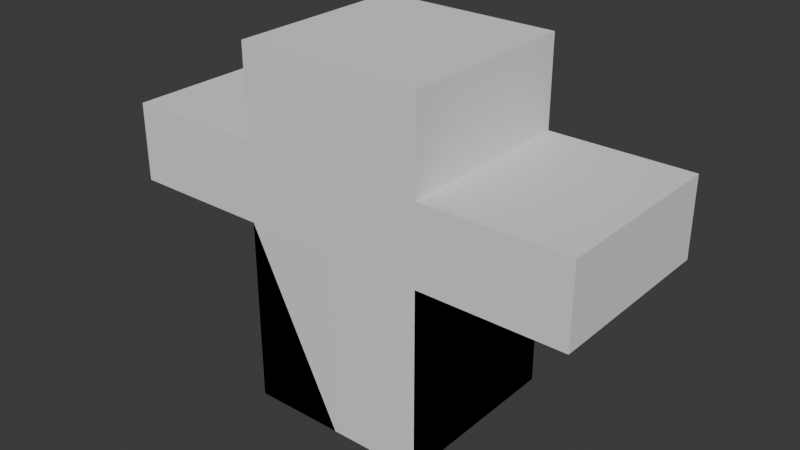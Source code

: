 # Source: cubo.blend  (saved by Blender 4.0.36; exported with 4.5.12 LTS)
import bpy
from mathutils import Matrix  # noqa: F401  (used for matrix-valued properties, if any)

bpy.ops.wm.read_factory_settings(use_empty=True)
scene = bpy.context.scene
scene.name = 'Scene'

# ---- collections
col_collection = bpy.data.collections.new('Collection'); scene.collection.children.link(col_collection)

# ---- world
world_world = bpy.data.worlds.new('World'); scene.world = world_world
world_world.use_nodes = True; world_world.node_tree.nodes.clear()
_N = world_world.node_tree.nodes; _L = world_world.node_tree.links
n0 = _N.new('ShaderNodeOutputWorld'); n0.name = 'World Output'; n0.location = (300, 300)
n1 = _N.new('ShaderNodeBackground'); n1.name = 'Background'; n1.location = (10, 300)
n1.inputs[0].default_value = (0.05088, 0.05088, 0.05088, 1.0)
_L.new(n1.outputs[0], n0.inputs[0])
n0.is_active_output = True
world_world.color = (0.05088, 0.05088, 0.05088)
world_world.use_sun_shadow = False
world_world.sun_shadow_jitter_overblur = 0.0

# ---- meshes
me_cube_001 = bpy.data.meshes.new('Cube.001')
me_cube_001.from_pydata([(-1.0, -1.0, -1.0), (-1.0, -1.0, 1.0), (-1.0, 1.0, -1.0), (-1.0, 1.0, 1.0), (1.0, -1.0, -1.0), (1.0, -1.0, 1.0), (1.0, 1.0, -1.0), (1.0, 1.0, 1.0), (-1.0, -1.0, -1.0), (-1.0, -1.0, 1.0), (-1.0, 1.0, -1.0), (-1.0, 1.0, 1.0), (1.0, -1.0, -1.0), (1.0, -1.0, 1.0), (1.0, 1.0, -1.0), (1.0, 1.0, 1.0), (-1.0, -1.0, 1.0), (-1.0, 1.0, 1.0), (1.0, -1.0, 1.0), (1.0, 1.0, 1.0), (-1.0, -1.0, 1.852), (-1.0, 1.0, 1.852), (1.0, -1.0, 1.852), (1.0, 1.0, 1.852), (0.5498, 1.0, 1.0), (2.55, -1.0, 1.0), (2.55, 1.0, 1.0), (2.55, -1.0, 1.852), (2.55, 1.0, 1.852), (-2.54, -1.0, 1.0), (-2.54, 1.0, 1.0), (-0.9418, 1.0, 1.0), (-2.54, -1.0, 1.852), (-2.54, 1.0, 1.852), (-1.392, 1.0, 1.0), (0.608, 1.0, 1.0), (1.0, 1.0, 1.972), (-1.0, -1.0, 2.824), (-1.0, 1.0, 2.824), (1.0, -1.0, 2.824), (1.0, 1.0, 2.824), (0.608, 1.0, 1.972), (0.0, 1.0, -1.0), (0.0, 1.0, 1.0), (0.0, -1.0, -1.0), (0.0, -1.021, 1.021), (0.0, -1.021, 1.021), (0.0, 1.013, 1.852), (0.0, -1.0, 1.852), (0.0, 1.0, 2.824), (0.0, -1.0, 2.824)], [(35, 41)], [(0, 2, 3, 1), (2, 6, 7, 3), (6, 4, 5, 7), (4, 0, 1, 5), (2, 0, 4, 6), (7, 5, 1, 3), (8, 9, 11, 10), (42, 43, 15, 14), (14, 15, 13, 12), (44, 45, 9, 8), (42, 14, 12, 44), (11, 9, 16, 17), (46, 18, 22, 48), (45, 13, 18, 46), (15, 43, 11, 17, 19), (13, 15, 19, 18), (22, 23, 40, 39), (19, 17, 21, 47, 23), (17, 19, 31, 30), (21, 17, 30, 33), (25, 26, 28, 27), (22, 18, 25, 27), (23, 22, 27, 28), (19, 23, 28, 26), (18, 19, 26, 25), (30, 31, 35, 34), (30, 29, 32, 33), (19, 26, 35, 31), (20, 21, 33, 32), (16, 20, 32, 29), (24, 17, 30, 34), (17, 16, 29, 30), (26, 24, 34, 35), (49, 38, 37, 50), (21, 20, 37, 38), (23, 19, 36, 40), (48, 22, 39, 50), (47, 21, 38, 49), (23, 47, 49, 40), (20, 48, 50, 37), (40, 49, 50, 39), (9, 45, 46, 16), (16, 46, 48, 20), (10, 42, 44, 8), (12, 13, 45, 44), (10, 11, 43, 42)])
_uv = me_cube_001.uv_layers.new(name='UVMap')
_uv.uv.foreach_set('vector', [0.375, 0.0, 0.375, 0.25, 0.625, 0.25, 0.625, 0.0, 0.375, 0.25, 0.375, 0.5, 0.625, 0.5, 0.625, 0.25, 0.375, 0.5, 0.375, 0.75, 0.625, 0.75, 0.625, 0.5, 0.375, 0.75, 0.375, 1.0, 0.625, 1.0, 0.625, 0.75, 0.125, 0.5, 0.125, 0.75, 0.375, 0.75, 0.375, 0.5, 0.625, 0.5, 0.625, 0.75, 0.875, 0.75, 0.875, 0.5, 0.375, 0.0, 0.625, 0.0, 0.625, 0.25, 0.375, 0.25, 0.375, 0.375, 0.625, 0.375, 0.625, 0.5, 0.375, 0.5, 0.375, 0.5, 0.625, 0.5, 0.625, 0.75, 0.375, 0.75, 0.375, 0.875, 0.625, 0.875, 0.625, 1.0, 0.375, 1.0, 0.25, 0.5, 0.375, 0.5, 0.375, 0.75, 0.25, 0.75, 0.625, 0.25, 0.625, 0.0, 0.625, 0.0, 0.625, 0.25, 0.625, 0.875, 0.625, 0.75, 0.625, 0.75, 0.625, 0.875, 0.625, 0.875, 0.625, 0.75, 0.625, 0.75, 0.625, 0.875, 0.625, 0.5, 0.625, 0.375, 0.625, 0.25, 0.625, 0.25, 0.625, 0.5, 0.625, 0.75, 0.625, 0.5, 0.625, 0.5, 0.625, 0.75, 0.625, 0.75, 0.625, 0.5, 0.625, 0.5, 0.625, 0.75, 0.625, 0.5, 0.625, 0.25, 0.625, 0.25, 0.625, 0.375, 0.625, 0.5, 0.625, 0.25, 0.625, 0.5, 0.625, 0.5, 0.625, 0.25, 0.625, 0.25, 0.625, 0.25, 0.625, 0.25, 0.625, 0.25, 0.625, 0.75, 0.625, 0.5, 0.625, 0.5, 0.625, 0.75, 0.625, 0.75, 0.625, 0.75, 0.625, 0.75, 0.625, 0.75, 0.625, 0.5, 0.625, 0.75, 0.625, 0.75, 0.625, 0.5, 0.625, 0.5, 0.625, 0.5, 0.625, 0.5, 0.625, 0.5, 0.625, 0.75, 0.625, 0.5, 0.625, 0.5, 0.625, 0.75, 0.625, 0.25, 0.625, 0.5, 0.625, 0.5, 0.625, 0.25, 0.625, 0.25, 0.625, 0.0, 0.625, 0.0, 0.625, 0.25, 0.625, 0.5, 0.625, 0.5, 0.625, 0.5, 0.625, 0.5, 0.875, 0.75, 0.875, 0.5, 0.875, 0.5, 0.875, 0.75, 0.625, 1.0, 0.625, 1.0, 0.625, 1.0, 0.625, 1.0, 0.0, 0.0, 0.0, 0.0, 0.0, 0.0, 0.0, 0.0, 0.625, 0.25, 0.625, 0.0, 0.625, 0.0, 0.625, 0.25, 0.0, 0.0, 0.0, 0.0, 0.0, 0.0, 0.0, 0.0, 0.75, 0.5, 0.875, 0.5, 0.875, 0.75, 0.75, 0.75, 0.875, 0.5, 0.875, 0.75, 0.875, 0.75, 0.875, 0.5, 0.625, 0.5, 0.625, 0.5, 0.625, 0.5, 0.625, 0.5, 0.625, 0.875, 0.625, 0.75, 0.625, 0.75, 0.625, 0.875, 0.625, 0.375, 0.625, 0.25, 0.625, 0.25, 0.625, 0.375, 0.625, 0.5, 0.625, 0.375, 0.625, 0.375, 0.625, 0.5, 0.625, 1.0, 0.625, 0.875, 0.625, 0.875, 0.625, 1.0, 0.625, 0.5, 0.75, 0.5, 0.75, 0.75, 0.625, 0.75, 0.625, 1.0, 0.625, 0.875, 0.625, 0.875, 0.625, 1.0, 0.625, 1.0, 0.625, 0.875, 0.625, 0.875, 0.625, 1.0, 0.125, 0.5, 0.25, 0.5, 0.25, 0.75, 0.125, 0.75, 0.375, 0.75, 0.625, 0.75, 0.625, 0.875, 0.375, 0.875, 0.375, 0.25, 0.625, 0.25, 0.625, 0.375, 0.375, 0.375])
_ca = me_cube_001.color_attributes.new('Attribute', 'BYTE_COLOR', 'CORNER')
_ca.data.foreach_set('color', [1.0, 1.0, 1.0, 1.0, 1.0, 1.0, 1.0, 1.0, 1.0, 1.0, 1.0, 1.0, 1.0, 1.0, 1.0, 1.0, 1.0, 1.0, 1.0, 1.0, 1.0, 1.0, 1.0, 1.0, 1.0, 1.0, 1.0, 1.0, 1.0, 1.0, 1.0, 1.0, 1.0, 1.0, 1.0, 1.0, 1.0, 1.0, 1.0, 1.0, 1.0, 1.0, 1.0, 1.0, 1.0, 1.0, 1.0, 1.0, 1.0, 1.0, 1.0, 1.0, 1.0, 1.0, 1.0, 1.0, 1.0, 1.0, 1.0, 1.0, 1.0, 1.0, 1.0, 1.0, 1.0, 1.0, 1.0, 1.0, 1.0, 1.0, 1.0, 1.0, 1.0, 1.0, 1.0, 1.0, 1.0, 1.0, 1.0, 1.0, 1.0, 1.0, 1.0, 1.0, 1.0, 1.0, 1.0, 1.0, 1.0, 1.0, 1.0, 1.0, 1.0, 1.0, 1.0, 1.0, 1.0, 1.0, 1.0, 1.0, 0.003347, 1.0, 0.07619, 1.0, 0.0, 1.0, 0.07421, 1.0, 1.0, 1.0, 1.0, 1.0, 0.0, 1.0, 0.07421, 1.0, 0.007499, 1.0, 0.08228, 1.0, 0.0, 1.0, 0.07421, 1.0, 1.0, 1.0, 1.0, 1.0, 1.0, 1.0, 1.0, 1.0, 0.0, 1.0, 0.07421, 1.0, 0.8963, 1.0, 0.9047, 1.0, 1.0, 1.0, 1.0, 1.0, 1.0, 1.0, 1.0, 1.0, 0.2384, 1.0, 0.305, 1.0, 0.003347, 1.0, 0.07619, 1.0, 1.0, 1.0, 1.0, 1.0, 0.0, 1.0, 0.07421, 1.0, 1.0, 1.0, 1.0, 1.0, 1.0, 1.0, 1.0, 1.0, 1.0, 1.0, 1.0, 1.0, 0.0, 1.0, 0.07421, 1.0, 0.003347, 1.0, 0.07619, 1.0, 0.003347, 1.0, 0.07619, 1.0, 0.0, 1.0, 0.07421, 1.0, 0.2384, 1.0, 0.305, 1.0, 0.8963, 1.0, 0.9047, 1.0, 1.0, 1.0, 1.0, 1.0, 0.0, 1.0, 0.07421, 1.0, 0.2384, 1.0, 0.305, 1.0, 0.8963, 1.0, 0.9047, 1.0, 0.8963, 1.0, 0.9047, 1.0, 0.2384, 1.0, 0.305, 1.0, 0.0, 1.0, 0.07421, 1.0, 0.007499, 1.0, 0.08228, 1.0, 0.0, 1.0, 0.07421, 1.0, 0.0, 1.0, 0.07421, 1.0, 0.0, 1.0, 0.07421, 1.0, 0.8963, 1.0, 0.9047, 1.0, 0.0, 1.0, 0.07421, 1.0, 0.0, 1.0, 0.07421, 1.0, 0.8963, 1.0, 0.9047, 1.0, 1.0, 1.0, 1.0, 1.0, 0.001214, 1.0, 0.07421, 1.0, 1.0, 1.0, 1.0, 1.0, 1.0, 1.0, 1.0, 1.0, 0.0, 1.0, 0.07421, 1.0, 0.0, 1.0, 0.07421, 1.0, 0.0006071, 1.0, 0.07421, 1.0, 0.01229, 1.0, 0.08438, 1.0, 0.001214, 1.0, 0.07421, 1.0, 0.0, 1.0, 0.07421, 1.0, 0.0, 1.0, 0.07421, 1.0, 0.0, 1.0, 0.07421, 1.0, 1.0, 1.0, 1.0, 1.0, 0.0006071, 1.0, 0.07421, 1.0, 0.0, 1.0, 0.07421, 1.0, 1.0, 1.0, 1.0, 1.0, 1.0, 1.0, 1.0, 1.0, 1.0, 1.0, 1.0, 1.0, 1.0, 1.0, 1.0, 1.0, 0.7913, 1.0, 0.7991, 1.0, 1.0, 1.0, 1.0, 1.0, 1.0, 1.0, 1.0, 1.0, 0.8963, 1.0, 0.9047, 1.0, 1.0, 1.0, 1.0, 1.0, 1.0, 1.0, 1.0, 1.0, 0.001214, 1.0, 0.07421, 1.0, 1.0, 1.0, 1.0, 1.0, 1.0, 1.0, 1.0, 1.0, 0.7913, 1.0, 0.7991, 1.0, 0.0, 1.0, 0.07421, 1.0, 0.001214, 1.0, 0.07421, 1.0, 0.7913, 1.0, 0.7991, 1.0, 1.0, 1.0, 1.0, 1.0, 0.8963, 1.0, 0.9047, 1.0, 0.0, 1.0, 0.07421, 1.0, 1.0, 1.0, 1.0, 1.0, 1.0, 1.0, 1.0, 1.0, 1.0, 1.0, 1.0, 1.0, 0.0, 1.0, 0.07421, 1.0, 0.0009106, 1.0, 0.07421, 1.0, 0.02122, 1.0, 0.09306, 1.0, 1.0, 1.0, 1.0, 1.0, 0.06125, 1.0, 0.1329, 1.0, 0.8714, 1.0, 0.8796, 1.0, 1.0, 1.0, 1.0, 1.0, 0.0, 1.0, 0.07421, 1.0, 1.0, 1.0, 1.0, 1.0, 0.0009106, 1.0, 0.07421, 1.0, 0.0, 1.0, 0.07421, 1.0, 0.0, 1.0, 0.07421, 1.0, 0.0006071, 1.0, 0.07421, 1.0, 1.0, 1.0, 1.0, 1.0, 0.8714, 1.0, 0.8796, 1.0, 0.003347, 1.0, 0.07619, 1.0, 0.0, 1.0, 0.07421, 1.0, 0.8714, 1.0, 0.8796, 1.0, 0.06125, 1.0, 0.1329, 1.0, 0.002732, 1.0, 0.07421, 1.0, 0.0, 1.0, 0.07421, 1.0, 1.0, 1.0, 1.0, 1.0, 0.02122, 1.0, 0.09306, 1.0, 0.0, 1.0, 0.07421, 1.0, 0.003347, 1.0, 0.07619, 1.0, 0.06125, 1.0, 0.1329, 1.0, 1.0, 1.0, 1.0, 1.0, 1.0, 1.0, 1.0, 1.0, 0.002732, 1.0, 0.07421, 1.0, 0.02122, 1.0, 0.09306, 1.0, 0.0009106, 1.0, 0.07421, 1.0, 1.0, 1.0, 1.0, 1.0, 0.002125, 1.0, 0.07421, 1.0, 0.0003035, 1.0, 0.07421, 1.0, 0.07421, 1.0, 0.1441, 1.0, 0.0006071, 1.0, 0.07421, 1.0, 0.0, 1.0, 0.07421, 1.0, 0.0003035, 1.0, 0.07421, 1.0, 0.002125, 1.0, 0.07421, 1.0, 0.001214, 1.0, 0.07421, 1.0, 0.0, 1.0, 0.07421, 1.0, 0.0009106, 1.0, 0.07421, 1.0, 1.0, 1.0, 1.0, 1.0, 0.0, 1.0, 0.07421, 1.0, 1.0, 1.0, 1.0, 1.0, 1.0, 1.0, 1.0, 1.0, 0.07421, 1.0, 0.1441, 1.0, 0.01229, 1.0, 0.08438, 1.0, 0.0006071, 1.0, 0.07421, 1.0, 0.002125, 1.0, 0.07421, 1.0, 1.0, 1.0, 1.0, 1.0, 0.001214, 1.0, 0.07421, 1.0, 0.01229, 1.0, 0.08438, 1.0, 1.0, 1.0, 1.0, 1.0, 1.0, 1.0, 1.0, 1.0, 0.0, 1.0, 0.07421, 1.0, 0.0, 1.0, 0.07421, 1.0, 0.07421, 1.0, 0.1441, 1.0, 0.0003035, 1.0, 0.07421, 1.0, 1.0, 1.0, 1.0, 1.0, 1.0, 1.0, 1.0, 1.0, 0.07421, 1.0, 0.1441, 1.0, 1.0, 1.0, 1.0, 1.0, 0.003347, 1.0, 0.07619, 1.0, 0.2384, 1.0, 0.305, 1.0, 0.2384, 1.0, 0.305, 1.0, 0.003347, 1.0, 0.07619, 1.0, 0.003347, 1.0, 0.07619, 1.0, 0.2384, 1.0, 0.305, 1.0, 0.0, 1.0, 0.07421, 1.0, 0.0, 1.0, 0.07421, 1.0, 1.0, 1.0, 1.0, 1.0, 0.0, 1.0, 0.07421, 1.0, 1.0, 1.0, 1.0, 1.0, 1.0, 1.0, 1.0, 1.0, 1.0, 1.0, 1.0, 1.0, 0.8963, 1.0, 0.9047, 1.0, 0.2384, 1.0, 0.305, 1.0, 1.0, 1.0, 1.0, 1.0, 1.0, 1.0, 1.0, 1.0, 0.0, 1.0, 0.07421, 1.0, 0.007499, 1.0, 0.08228, 1.0, 0.0, 1.0, 0.07421, 1.0])
me_cube_001.update()

# ---- objects
ob_cube = bpy.data.objects.new('Cube', me_cube_001)

# ---- transforms, parenting, visibility, modifiers, constraints
ob_cube.location = (-0.01927, -0.05295, 0.9646)
_vg = ob_cube.vertex_groups.new(name='Group')

# ---- collection membership
col_collection.objects.link(ob_cube)

# ---- scene / render settings (as saved in the file)
scene.frame_start = 1; scene.frame_end = 250; scene.frame_set(0)
scene.render.engine = 'BLENDER_EEVEE_NEXT'
scene.cycles.sampling_pattern = 'TABULATED_SOBOL'
bpy.context.view_layer.update()

# ---- added for rendering (the .blend has no active camera and no usable light): camera, sun
cam_auto = bpy.data.cameras.new('AutoCamera')
cam_auto.lens = 50.0
cam_auto.sensor_width = 36.0
cam_auto.clip_end = 1000.0
ob_auto_camera = bpy.data.objects.new('AutoCamera', cam_auto)
scene.collection.objects.link(ob_auto_camera)
ob_auto_camera.location = (6.16929, -7.47744, 6.82352)
ob_auto_camera.rotation_euler = (1.09748, -7.21219e-08, 0.694738)
scene.camera = ob_auto_camera
light_auto_sun = bpy.data.lights.new('AutoSun', 'SUN')
light_auto_sun.energy = 3.0
light_auto_sun.angle = 0.0523599
ob_auto_sun = bpy.data.objects.new('AutoSun', light_auto_sun)
scene.collection.objects.link(ob_auto_sun)
ob_auto_sun.rotation_euler = (0.872665, 0.174533, 0.523599)
bpy.context.view_layer.update()
